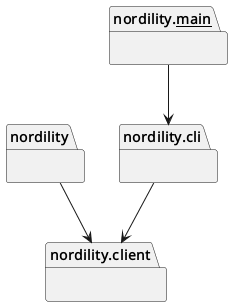

The diagram above was rendered by PlantUML. Its source (embedded in the PNG):
@startuml packages_nordility
set namespaceSeparator none
package "nordility" as nordility {
}
package "nordility.__main__" as nordility.__main__ {
}
package "nordility.cli" as nordility.cli {
}
package "nordility.client" as nordility.client {
}
nordility --> nordility.client
nordility.__main__ --> nordility.cli
nordility.cli --> nordility.client
@enduml